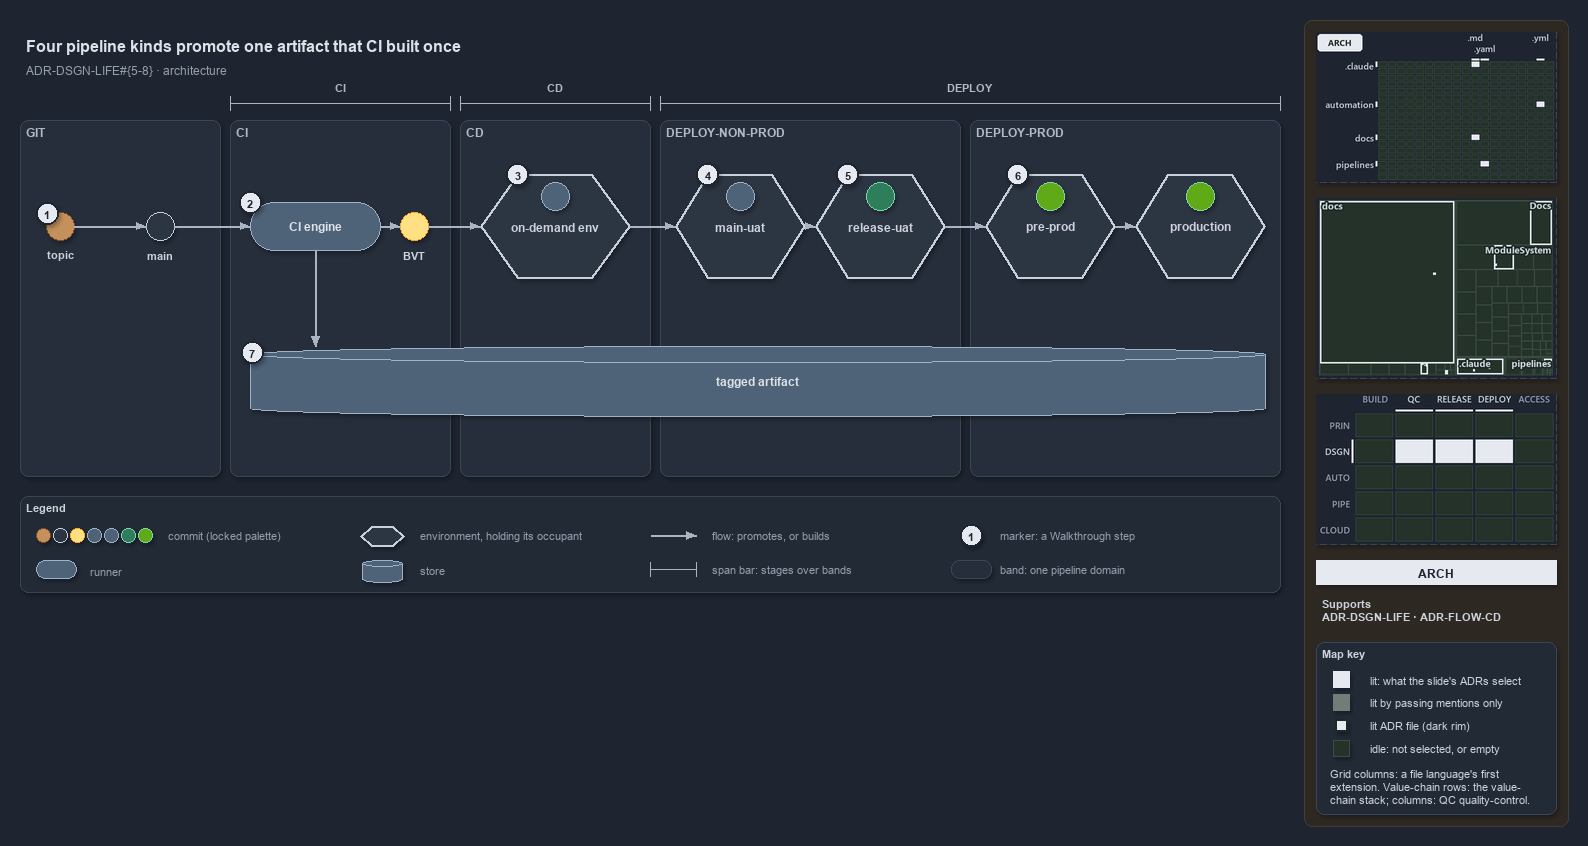

The diagram above was exported from draw.io. Its source (the exported page's mxGraphModel, read from the mxfile embedded in the PNG):
<mxGraphModel dx="1024" dy="768" grid="0" gridSize="10" guides="1" tooltips="1" connect="1" arrows="1" fold="1" page="1" pageScale="1" pageWidth="1572" pageHeight="600" background="#1E2430" math="0" shadow="1">
  <root>
    <mxCell id="0" />
    <mxCell id="1" parent="0" />
    <mxCell id="sidebar-bg" value="" style="rounded=1;arcSize=2;html=1;fillColor=#2E2823;strokeColor=#453C33;shadow=0;" vertex="1" parent="1">
      <mxGeometry x="1304" y="4" width="264" height="806" as="geometry" />
    </mxCell>
    <mxCell id="title" value="Four pipeline kinds promote one artifact that CI built once" style="text;html=1;align=left;verticalAlign=middle;fontSize=16;fontStyle=1;fontColor=#DDE2E9;" vertex="1" parent="1">
      <mxGeometry x="20" y="14" width="1260" height="30" as="geometry" />
    </mxCell>
    <mxCell id="subtitle" value="ADR-DSGN-LIFE#{5-8} &amp;#183; architecture" style="text;html=1;align=left;verticalAlign=middle;fontSize=12;fontColor=#949FAE;" vertex="1" parent="1">
      <mxGeometry x="20" y="44" width="1240" height="20" as="geometry" />
    </mxCell>
    <mxCell id="span-ci" value="" style="shape=crossbar;whiteSpace=wrap;html=1;rounded=1;fillColor=none;strokeColor=#AAB4C3;strokeWidth=1.5;" vertex="1" parent="1">
      <mxGeometry x="230" y="80" width="220" height="14" as="geometry" />
    </mxCell>
    <mxCell id="span-ci-label" value="CI" style="text;html=1;align=center;verticalAlign=middle;fontSize=11;fontStyle=1;fontColor=#B0BAC7;labelBackgroundColor=#262E3B;" vertex="1" parent="1">
      <mxGeometry x="305" y="62" width="70" height="16" as="geometry" />
    </mxCell>
    <mxCell id="span-cd" value="" style="shape=crossbar;whiteSpace=wrap;html=1;rounded=1;fillColor=none;strokeColor=#AAB4C3;strokeWidth=1.5;" vertex="1" parent="1">
      <mxGeometry x="460" y="80" width="190" height="14" as="geometry" />
    </mxCell>
    <mxCell id="span-cd-label" value="CD" style="text;html=1;align=center;verticalAlign=middle;fontSize=11;fontStyle=1;fontColor=#B0BAC7;labelBackgroundColor=#262E3B;" vertex="1" parent="1">
      <mxGeometry x="520" y="62" width="70" height="16" as="geometry" />
    </mxCell>
    <mxCell id="span-deploy" value="" style="shape=crossbar;whiteSpace=wrap;html=1;rounded=1;fillColor=none;strokeColor=#AAB4C3;strokeWidth=1.5;" vertex="1" parent="1">
      <mxGeometry x="660" y="80" width="620" height="14" as="geometry" />
    </mxCell>
    <mxCell id="span-deploy-label" value="DEPLOY" style="text;html=1;align=center;verticalAlign=middle;fontSize=11;fontStyle=1;fontColor=#B0BAC7;labelBackgroundColor=#262E3B;" vertex="1" parent="1">
      <mxGeometry x="935" y="62" width="70" height="16" as="geometry" />
    </mxCell>
    <mxCell id="band-git" value="GIT" style="rounded=1;html=1;arcSize=3;fillColor=#262E3B;strokeColor=#3A4555;verticalAlign=top;align=left;spacingLeft=8;fontStyle=1;fontSize=12;fontColor=#B0BAC7;" vertex="1" parent="1">
      <mxGeometry x="20" y="104" width="200" height="356" as="geometry" />
    </mxCell>
    <mxCell id="band-ci" value="CI" style="rounded=1;html=1;arcSize=3;fillColor=#262E3B;strokeColor=#3A4555;verticalAlign=top;align=left;spacingLeft=8;fontStyle=1;fontSize=12;fontColor=#B0BAC7;" vertex="1" parent="1">
      <mxGeometry x="230" y="104" width="220" height="356" as="geometry" />
    </mxCell>
    <mxCell id="band-cd" value="CD" style="rounded=1;html=1;arcSize=3;fillColor=#262E3B;strokeColor=#3A4555;verticalAlign=top;align=left;spacingLeft=8;fontStyle=1;fontSize=12;fontColor=#B0BAC7;" vertex="1" parent="1">
      <mxGeometry x="460" y="104" width="190" height="356" as="geometry" />
    </mxCell>
    <mxCell id="band-nonprod" value="DEPLOY-NON-PROD" style="rounded=1;html=1;arcSize=3;fillColor=#262E3B;strokeColor=#3A4555;verticalAlign=top;align=left;spacingLeft=8;fontStyle=1;fontSize=12;fontColor=#B0BAC7;" vertex="1" parent="1">
      <mxGeometry x="660" y="104" width="300" height="356" as="geometry" />
    </mxCell>
    <mxCell id="band-prod" value="DEPLOY-PROD" style="rounded=1;html=1;arcSize=3;fillColor=#262E3B;strokeColor=#3A4555;verticalAlign=top;align=left;spacingLeft=8;fontStyle=1;fontSize=12;fontColor=#B0BAC7;" vertex="1" parent="1">
      <mxGeometry x="970" y="104" width="310" height="356" as="geometry" />
    </mxCell>
    <mxCell id="dot-topic" value="" style="ellipse;html=1;fillColor=#C4915C;strokeColor=#7A4B25;strokeWidth=1.5;fontStyle=1;fontSize=11;fontColor=#CDD3DC;" vertex="1" parent="1">
      <mxGeometry x="46" y="196" width="28" height="28" as="geometry" />
    </mxCell>
    <mxCell id="dot-topic-name" value="topic" style="text;html=1;align=center;verticalAlign=middle;fontSize=11;fontStyle=1;fontColor=#CDD3DC;" vertex="1" parent="1">
      <mxGeometry x="30" y="230" width="60" height="16" as="geometry" />
    </mxCell>
    <mxCell id="dot-main" value="" style="ellipse;html=1;fillColor=#2C3542;strokeColor=#C7D0DB;strokeWidth=1.5;fontStyle=1;fontSize=11;fontColor=#CDD3DC;" vertex="1" parent="1">
      <mxGeometry x="146" y="196" width="28" height="28" as="geometry" />
    </mxCell>
    <mxCell id="dot-main-name" value="main" style="text;html=1;align=center;verticalAlign=middle;fontSize=11;fontStyle=1;fontColor=#CDD3DC;" vertex="1" parent="1">
      <mxGeometry x="115" y="230" width="90" height="16" as="geometry" />
    </mxCell>
    <mxCell id="run-ci" value="&lt;b&gt;CI engine&lt;/b&gt;" style="rounded=1;arcSize=50;whiteSpace=wrap;html=1;fillColor=#4E6378;strokeColor=#9FB3C8;fontColor=#DDE2E9;fontSize=12;" vertex="1" parent="1">
      <mxGeometry x="250" y="186" width="130" height="48" as="geometry" />
    </mxCell>
    <mxCell id="dot-bvt" value="" style="ellipse;html=1;fillColor=#FFE082;strokeColor=#F9A825;strokeWidth=1.5;fontStyle=1;fontSize=11;fontColor=#CDD3DC;" vertex="1" parent="1">
      <mxGeometry x="400" y="196" width="28" height="28" as="geometry" />
    </mxCell>
    <mxCell id="dot-bvt-name" value="BVT" style="text;html=1;align=center;verticalAlign=middle;fontSize=11;fontStyle=1;fontColor=#CDD3DC;" vertex="1" parent="1">
      <mxGeometry x="369" y="230" width="90" height="16" as="geometry" />
    </mxCell>
    <mxCell id="env-ondemand" value="&lt;b&gt;on-demand env&lt;/b&gt;" style="shape=hexagon;perimeter=hexagonPerimeter2;whiteSpace=wrap;html=1;fillColor=#2C3542;strokeColor=#C7D0DB;strokeWidth=2;fontColor=#CDD3DC;fontSize=12;" vertex="1" parent="1">
      <mxGeometry x="480" y="158" width="150" height="104" as="geometry" />
    </mxCell>
    <mxCell id="env-ondemand-occupant" value="" style="ellipse;html=1;fillColor=#4E6378;strokeColor=#9FB3C8;strokeWidth=1.5;fontStyle=1;fontSize=11;fontColor=#CDD3DC;" vertex="1" parent="1">
      <mxGeometry x="541" y="166" width="28" height="28" as="geometry" />
    </mxCell>
    <mxCell id="env-mainuat" value="&lt;b&gt;main-uat&lt;/b&gt;" style="shape=hexagon;perimeter=hexagonPerimeter2;whiteSpace=wrap;html=1;fillColor=#2C3542;strokeColor=#C7D0DB;strokeWidth=2;fontColor=#CDD3DC;fontSize=12;" vertex="1" parent="1">
      <mxGeometry x="675" y="158" width="130" height="104" as="geometry" />
    </mxCell>
    <mxCell id="env-mainuat-occupant" value="" style="ellipse;html=1;fillColor=#4E6378;strokeColor=#9FB3C8;strokeWidth=1.5;fontStyle=1;fontSize=11;fontColor=#CDD3DC;" vertex="1" parent="1">
      <mxGeometry x="726" y="166" width="28" height="28" as="geometry" />
    </mxCell>
    <mxCell id="env-releaseuat" value="&lt;b&gt;release-uat&lt;/b&gt;" style="shape=hexagon;perimeter=hexagonPerimeter2;whiteSpace=wrap;html=1;fillColor=#2C3542;strokeColor=#C7D0DB;strokeWidth=2;fontColor=#CDD3DC;fontSize=12;" vertex="1" parent="1">
      <mxGeometry x="815" y="158" width="130" height="104" as="geometry" />
    </mxCell>
    <mxCell id="env-releaseuat-occupant" value="" style="ellipse;html=1;fillColor=#2E7D5B;strokeColor=#7FD3AE;strokeWidth=1.5;fontStyle=1;fontSize=11;fontColor=#CDD3DC;" vertex="1" parent="1">
      <mxGeometry x="866" y="166" width="28" height="28" as="geometry" />
    </mxCell>
    <mxCell id="env-preprod" value="&lt;b&gt;pre-prod&lt;/b&gt;" style="shape=hexagon;perimeter=hexagonPerimeter2;whiteSpace=wrap;html=1;fillColor=#2C3542;strokeColor=#C7D0DB;strokeWidth=2;fontColor=#CDD3DC;fontSize=12;" vertex="1" parent="1">
      <mxGeometry x="985" y="158" width="130" height="104" as="geometry" />
    </mxCell>
    <mxCell id="env-preprod-occupant" value="" style="ellipse;html=1;fillColor=#60a917;strokeColor=#7FD3AE;strokeWidth=1.5;fontStyle=1;fontSize=11;fontColor=#CDD3DC;" vertex="1" parent="1">
      <mxGeometry x="1036" y="166" width="28" height="28" as="geometry" />
    </mxCell>
    <mxCell id="env-production" value="&lt;b&gt;production&lt;/b&gt;" style="shape=hexagon;perimeter=hexagonPerimeter2;whiteSpace=wrap;html=1;fillColor=#2C3542;strokeColor=#C7D0DB;strokeWidth=2;fontColor=#CDD3DC;fontSize=12;" vertex="1" parent="1">
      <mxGeometry x="1135" y="158" width="130" height="104" as="geometry" />
    </mxCell>
    <mxCell id="env-production-occupant" value="" style="ellipse;html=1;fillColor=#60a917;strokeColor=#7FD3AE;strokeWidth=1.5;fontStyle=1;fontSize=11;fontColor=#CDD3DC;" vertex="1" parent="1">
      <mxGeometry x="1186" y="166" width="28" height="28" as="geometry" />
    </mxCell>
    <mxCell id="store-artifact" value="&lt;b&gt;tagged artifact&lt;/b&gt;" style="shape=cylinder3;boundedLbl=1;backgroundOutline=1;size=8;whiteSpace=wrap;html=1;fillColor=#4E6378;strokeColor=#9FB3C8;fontColor=#DDE2E9;fontSize=12;" vertex="1" parent="1">
      <mxGeometry x="250" y="330" width="1015" height="70" as="geometry" />
    </mxCell>
    <mxCell id="edge-topic-main" value="" style="edgeStyle=orthogonalEdgeStyle;rounded=1;html=1;fontSize=11;endArrow=block;strokeColor=#AAB4C3;fontColor=#CDD3DC;shadow=0;" edge="1" parent="1" source="dot-topic" target="dot-main">
      <mxGeometry relative="1" as="geometry" />
    </mxCell>
    <mxCell id="edge-main-ci" value="" style="edgeStyle=orthogonalEdgeStyle;rounded=1;html=1;fontSize=11;endArrow=block;strokeColor=#AAB4C3;fontColor=#CDD3DC;shadow=0;" edge="1" parent="1" source="dot-main" target="run-ci">
      <mxGeometry relative="1" as="geometry" />
    </mxCell>
    <mxCell id="edge-ci-bvt" value="" style="edgeStyle=orthogonalEdgeStyle;rounded=1;html=1;fontSize=11;endArrow=block;strokeColor=#AAB4C3;fontColor=#CDD3DC;shadow=0;" edge="1" parent="1" source="run-ci" target="dot-bvt">
      <mxGeometry relative="1" as="geometry" />
    </mxCell>
    <mxCell id="edge-bvt-ondemand" value="" style="edgeStyle=orthogonalEdgeStyle;rounded=1;html=1;fontSize=11;endArrow=block;strokeColor=#AAB4C3;fontColor=#CDD3DC;shadow=0;" edge="1" parent="1" source="dot-bvt" target="env-ondemand">
      <mxGeometry relative="1" as="geometry" />
    </mxCell>
    <mxCell id="edge-ondemand-mainuat" value="" style="edgeStyle=orthogonalEdgeStyle;rounded=1;html=1;fontSize=11;endArrow=block;strokeColor=#AAB4C3;fontColor=#CDD3DC;shadow=0;" edge="1" parent="1" source="env-ondemand" target="env-mainuat">
      <mxGeometry relative="1" as="geometry" />
    </mxCell>
    <mxCell id="edge-mainuat-releaseuat" value="" style="edgeStyle=orthogonalEdgeStyle;rounded=1;html=1;fontSize=11;endArrow=block;strokeColor=#AAB4C3;fontColor=#CDD3DC;shadow=0;" edge="1" parent="1" source="env-mainuat" target="env-releaseuat">
      <mxGeometry relative="1" as="geometry" />
    </mxCell>
    <mxCell id="edge-releaseuat-preprod" value="" style="edgeStyle=orthogonalEdgeStyle;rounded=1;html=1;fontSize=11;endArrow=block;strokeColor=#AAB4C3;fontColor=#CDD3DC;shadow=0;" edge="1" parent="1" source="env-releaseuat" target="env-preprod">
      <mxGeometry relative="1" as="geometry" />
    </mxCell>
    <mxCell id="edge-preprod-production" value="" style="edgeStyle=orthogonalEdgeStyle;rounded=1;html=1;fontSize=11;endArrow=block;strokeColor=#AAB4C3;fontColor=#CDD3DC;shadow=0;" edge="1" parent="1" source="env-preprod" target="env-production">
      <mxGeometry relative="1" as="geometry" />
    </mxCell>
    <mxCell id="p-ci-artifact-a" value="" style="text;html=1;strokeColor=none;fillColor=none;" vertex="1" parent="1">
      <mxGeometry x="315" y="234" width="1" height="1" as="geometry" />
    </mxCell>
    <mxCell id="p-ci-artifact-b" value="" style="text;html=1;strokeColor=none;fillColor=none;" vertex="1" parent="1">
      <mxGeometry x="315" y="330" width="1" height="1" as="geometry" />
    </mxCell>
    <mxCell id="edge-ci-artifact" value="" style="edgeStyle=orthogonalEdgeStyle;rounded=1;html=1;fontSize=11;endArrow=block;strokeColor=#AAB4C3;fontColor=#CDD3DC;shadow=0;" edge="1" parent="1" source="p-ci-artifact-a" target="p-ci-artifact-b">
      <mxGeometry relative="1" as="geometry" />
    </mxCell>
    <mxCell id="mark-1" value="1" style="ellipse;html=1;fillColor=#E6EAF0;strokeColor=#1E2430;strokeWidth=2;fontColor=#1E2430;fontStyle=1;fontSize=11;" vertex="1" parent="1">
      <mxGeometry x="36" y="186" width="22" height="22" as="geometry" />
    </mxCell>
    <mxCell id="mark-2" value="2" style="ellipse;html=1;fillColor=#E6EAF0;strokeColor=#1E2430;strokeWidth=2;fontColor=#1E2430;fontStyle=1;fontSize=11;" vertex="1" parent="1">
      <mxGeometry x="239" y="175" width="22" height="22" as="geometry" />
    </mxCell>
    <mxCell id="mark-3" value="3" style="ellipse;html=1;fillColor=#E6EAF0;strokeColor=#1E2430;strokeWidth=2;fontColor=#1E2430;fontStyle=1;fontSize=11;" vertex="1" parent="1">
      <mxGeometry x="506.5" y="147" width="22" height="22" as="geometry" />
    </mxCell>
    <mxCell id="mark-4" value="4" style="ellipse;html=1;fillColor=#E6EAF0;strokeColor=#1E2430;strokeWidth=2;fontColor=#1E2430;fontStyle=1;fontSize=11;" vertex="1" parent="1">
      <mxGeometry x="696.5" y="147" width="22" height="22" as="geometry" />
    </mxCell>
    <mxCell id="mark-5" value="5" style="ellipse;html=1;fillColor=#E6EAF0;strokeColor=#1E2430;strokeWidth=2;fontColor=#1E2430;fontStyle=1;fontSize=11;" vertex="1" parent="1">
      <mxGeometry x="836.5" y="147" width="22" height="22" as="geometry" />
    </mxCell>
    <mxCell id="mark-6" value="6" style="ellipse;html=1;fillColor=#E6EAF0;strokeColor=#1E2430;strokeWidth=2;fontColor=#1E2430;fontStyle=1;fontSize=11;" vertex="1" parent="1">
      <mxGeometry x="1006.5" y="147" width="22" height="22" as="geometry" />
    </mxCell>
    <mxCell id="mark-7" value="7" style="ellipse;html=1;fillColor=#E6EAF0;strokeColor=#1E2430;strokeWidth=2;fontColor=#1E2430;fontStyle=1;fontSize=11;" vertex="1" parent="1">
      <mxGeometry x="241" y="325" width="22" height="22" as="geometry" />
    </mxCell>
    <mxCell id="legend" value="&lt;b&gt;Legend&lt;/b&gt;" style="rounded=1;whiteSpace=wrap;html=1;arcSize=6;fillColor=#222A36;strokeColor=#3A4555;align=left;verticalAlign=top;spacing=8;fontSize=11;fontColor=#CDD3DC;" vertex="1" parent="1">
      <mxGeometry x="20" y="480" width="1260" height="96" as="geometry" />
    </mxCell>
    <mxCell id="legend-commit-0" value="" style="ellipse;html=1;fillColor=#C4915C;strokeColor=#7A4B25;strokeWidth=1.5;fontStyle=1;fontSize=11;fontColor=#CDD3DC;" vertex="1" parent="1">
      <mxGeometry x="36" y="512" width="14" height="14" as="geometry" />
    </mxCell>
    <mxCell id="legend-commit-1" value="" style="ellipse;html=1;fillColor=#2C3542;strokeColor=#C7D0DB;strokeWidth=1.5;fontStyle=1;fontSize=11;fontColor=#CDD3DC;" vertex="1" parent="1">
      <mxGeometry x="53" y="512" width="14" height="14" as="geometry" />
    </mxCell>
    <mxCell id="legend-commit-2" value="" style="ellipse;html=1;fillColor=#FFE082;strokeColor=#F9A825;strokeWidth=1.5;fontStyle=1;fontSize=11;fontColor=#CDD3DC;" vertex="1" parent="1">
      <mxGeometry x="70" y="512" width="14" height="14" as="geometry" />
    </mxCell>
    <mxCell id="legend-commit-3" value="" style="ellipse;html=1;fillColor=#4E6378;strokeColor=#9FB3C8;strokeWidth=1.5;fontStyle=1;fontSize=11;fontColor=#CDD3DC;" vertex="1" parent="1">
      <mxGeometry x="87" y="512" width="14" height="14" as="geometry" />
    </mxCell>
    <mxCell id="legend-commit-4" value="" style="ellipse;html=1;fillColor=#4E6378;strokeColor=#9FB3C8;strokeWidth=1.5;fontStyle=1;fontSize=11;fontColor=#CDD3DC;" vertex="1" parent="1">
      <mxGeometry x="104" y="512" width="14" height="14" as="geometry" />
    </mxCell>
    <mxCell id="legend-commit-5" value="" style="ellipse;html=1;fillColor=#2E7D5B;strokeColor=#7FD3AE;strokeWidth=1.5;fontStyle=1;fontSize=11;fontColor=#CDD3DC;" vertex="1" parent="1">
      <mxGeometry x="121" y="512" width="14" height="14" as="geometry" />
    </mxCell>
    <mxCell id="legend-commit-6" value="" style="ellipse;html=1;fillColor=#60a917;strokeColor=#7FD3AE;strokeWidth=1.5;fontStyle=1;fontSize=11;fontColor=#CDD3DC;" vertex="1" parent="1">
      <mxGeometry x="138" y="512" width="14" height="14" as="geometry" />
    </mxCell>
    <mxCell id="legend-commit-text" value="commit (locked palette)" style="text;html=1;align=left;verticalAlign=middle;fontSize=11;fontColor=#949FAE;" vertex="1" parent="1">
      <mxGeometry x="162" y="509" width="180" height="20" as="geometry" />
    </mxCell>
    <mxCell id="legend-runner" value="" style="rounded=1;arcSize=50;whiteSpace=wrap;html=1;fillColor=#4E6378;strokeColor=#9FB3C8;fontColor=#DDE2E9;fontSize=12;" vertex="1" parent="1">
      <mxGeometry x="36" y="544" width="40" height="18" as="geometry" />
    </mxCell>
    <mxCell id="legend-runner-text" value="runner" style="text;html=1;align=left;verticalAlign=middle;fontSize=11;fontColor=#949FAE;" vertex="1" parent="1">
      <mxGeometry x="84" y="543" width="180" height="20" as="geometry" />
    </mxCell>
    <mxCell id="legend-env" value="" style="shape=hexagon;perimeter=hexagonPerimeter2;whiteSpace=wrap;html=1;fillColor=#2C3542;strokeColor=#C7D0DB;strokeWidth=2;fontColor=#CDD3DC;fontSize=12;" vertex="1" parent="1">
      <mxGeometry x="360" y="510" width="44" height="20" as="geometry" />
    </mxCell>
    <mxCell id="legend-env-text" value="environment, holding its occupant" style="text;html=1;align=left;verticalAlign=middle;fontSize=11;fontColor=#949FAE;" vertex="1" parent="1">
      <mxGeometry x="414" y="509" width="220" height="20" as="geometry" />
    </mxCell>
    <mxCell id="legend-store" value="" style="shape=cylinder3;boundedLbl=1;backgroundOutline=1;size=8;whiteSpace=wrap;html=1;fillColor=#4E6378;strokeColor=#9FB3C8;fontColor=#DDE2E9;fontSize=12;" vertex="1" parent="1">
      <mxGeometry x="362" y="544" width="40" height="22" as="geometry" />
    </mxCell>
    <mxCell id="legend-store-text" value="store" style="text;html=1;align=left;verticalAlign=middle;fontSize=11;fontColor=#949FAE;" vertex="1" parent="1">
      <mxGeometry x="414" y="543" width="200" height="20" as="geometry" />
    </mxCell>
    <mxCell id="legend-flow-a" value="" style="text;html=1;strokeColor=none;fillColor=none;" vertex="1" parent="1">
      <mxGeometry x="650" y="519" width="1" height="1" as="geometry" />
    </mxCell>
    <mxCell id="legend-flow-b" value="" style="text;html=1;strokeColor=none;fillColor=none;" vertex="1" parent="1">
      <mxGeometry x="696" y="519" width="1" height="1" as="geometry" />
    </mxCell>
    <mxCell id="legend-flow" value="" style="edgeStyle=orthogonalEdgeStyle;rounded=1;html=1;fontSize=11;endArrow=block;strokeColor=#AAB4C3;fontColor=#CDD3DC;shadow=0;" edge="1" parent="1" source="legend-flow-a" target="legend-flow-b">
      <mxGeometry relative="1" as="geometry" />
    </mxCell>
    <mxCell id="legend-flow-text" value="flow: promotes, or builds" style="text;html=1;align=left;verticalAlign=middle;fontSize=11;fontColor=#949FAE;" vertex="1" parent="1">
      <mxGeometry x="706" y="509" width="220" height="20" as="geometry" />
    </mxCell>
    <mxCell id="legend-span" value="" style="shape=crossbar;whiteSpace=wrap;html=1;rounded=1;fillColor=none;strokeColor=#AAB4C3;strokeWidth=1.5;" vertex="1" parent="1">
      <mxGeometry x="650" y="546" width="46" height="14" as="geometry" />
    </mxCell>
    <mxCell id="legend-span-text" value="span bar: stages over bands" style="text;html=1;align=left;verticalAlign=middle;fontSize=11;fontColor=#949FAE;" vertex="1" parent="1">
      <mxGeometry x="706" y="543" width="220" height="20" as="geometry" />
    </mxCell>
    <mxCell id="legend-mark" value="1" style="ellipse;html=1;fillColor=#E6EAF0;strokeColor=#1E2430;strokeWidth=2;fontColor=#1E2430;fontStyle=1;fontSize=11;" vertex="1" parent="1">
      <mxGeometry x="960" y="508" width="22" height="22" as="geometry" />
    </mxCell>
    <mxCell id="legend-mark-text" value="marker: a Walkthrough step" style="text;html=1;align=left;verticalAlign=middle;fontSize=11;fontColor=#949FAE;" vertex="1" parent="1">
      <mxGeometry x="994" y="509" width="220" height="20" as="geometry" />
    </mxCell>
    <mxCell id="legend-band" value="" style="rounded=1;html=1;arcSize=3;fillColor=#262E3B;strokeColor=#3A4555;" vertex="1" parent="1">
      <mxGeometry x="951" y="544" width="40" height="18" as="geometry" />
    </mxCell>
    <mxCell id="legend-band-text" value="band: one pipeline domain" style="text;html=1;align=left;verticalAlign=middle;fontSize=11;fontColor=#949FAE;" vertex="1" parent="1">
      <mxGeometry x="994" y="543" width="220" height="20" as="geometry" />
    </mxCell>
    <mxCell id="minimap-grid" value="" style="shape=image;html=1;imageAspect=0;aspect=fixed;verticalLabelPosition=bottom;strokeColor=#3A4555;dashed=1;fillColor=#222A36;image=data:image/png,(base64 omitted: 10892 chars);" vertex="1" parent="1">
      <mxGeometry x="1316" y="16" width="240" height="150" as="geometry" />
    </mxCell>
    <mxCell id="minimap-tree" value="" style="shape=image;html=1;imageAspect=0;aspect=fixed;verticalLabelPosition=bottom;strokeColor=#3A4555;dashed=1;fillColor=#222A36;image=data:image/png,(base64 omitted: 14420 chars);" vertex="1" parent="1">
      <mxGeometry x="1316" y="182" width="240" height="180" as="geometry" />
    </mxCell>
    <mxCell id="minimap-chain" value="" style="shape=image;html=1;imageAspect=0;aspect=fixed;verticalLabelPosition=bottom;strokeColor=#3A4555;dashed=1;fillColor=#222A36;image=data:image/png,(base64 omitted: 13568 chars);" vertex="1" parent="1">
      <mxGeometry x="1316" y="378" width="240" height="150" as="geometry" />
    </mxCell>
    <mxCell id="lens-badge" value="ARCH" style="rounded=0;whiteSpace=wrap;html=1;align=center;verticalAlign=middle;fontSize=12;fontStyle=1;fontColor=#1E2430;fillColor=#E6EAF0;strokeColor=none;" vertex="1" parent="1">
      <mxGeometry x="1316" y="544" width="240" height="24" as="geometry" />
    </mxCell>
    <mxCell id="supports" value="&lt;b&gt;Supports&lt;/b&gt;&lt;br&gt;ADR-DSGN-LIFE &amp;#183; ADR-FLOW-CD" style="text;html=1;whiteSpace=wrap;align=left;verticalAlign=top;fontSize=11;fontColor=#CDD3DC;" vertex="1" parent="1">
      <mxGeometry x="1316" y="576" width="240" height="38" as="geometry" />
    </mxCell>
    <mxCell id="mapkey" value="&lt;b&gt;Map key&lt;/b&gt;" style="rounded=1;arcSize=6;whiteSpace=wrap;html=1;align=left;verticalAlign=top;fontSize=11;fontColor=#CDD3DC;fillColor=#222A36;strokeColor=#3A4555;spacingLeft=8;spacingTop=2;" vertex="1" parent="1">
      <mxGeometry x="1316" y="626" width="240" height="172" as="geometry" />
    </mxCell>
    <mxCell id="mapkey-lit" value="" style="rounded=0;html=1;fillColor=#E6EAF0;strokeColor=#E6EAF0;" vertex="1" parent="1">
      <mxGeometry x="1333.0" y="655.0" width="16" height="16" as="geometry" />
    </mxCell>
    <mxCell id="mapkey-lit-text" value="lit: what the slide's ADRs select" style="text;html=1;align=left;verticalAlign=middle;fontSize=11;fontColor=#CDD3DC;" vertex="1" parent="1">
      <mxGeometry x="1364" y="653" width="184" height="20" as="geometry" />
    </mxCell>
    <mxCell id="mapkey-touched" value="" style="rounded=0;html=1;fillColor=#727C79;strokeColor=#727C79;" vertex="1" parent="1">
      <mxGeometry x="1333.0" y="678.0" width="16" height="16" as="geometry" />
    </mxCell>
    <mxCell id="mapkey-touched-text" value="lit by passing mentions only" style="text;html=1;align=left;verticalAlign=middle;fontSize=11;fontColor=#CDD3DC;" vertex="1" parent="1">
      <mxGeometry x="1364" y="676" width="184" height="20" as="geometry" />
    </mxCell>
    <mxCell id="mapkey-adr" value="" style="rounded=0;html=1;fillColor=#E6EAF0;strokeColor=#1C2A24;strokeWidth=2;" vertex="1" parent="1">
      <mxGeometry x="1335.0" y="703.0" width="12" height="12" as="geometry" />
    </mxCell>
    <mxCell id="mapkey-adr-text" value="lit ADR file (dark rim)" style="text;html=1;align=left;verticalAlign=middle;fontSize=11;fontColor=#CDD3DC;" vertex="1" parent="1">
      <mxGeometry x="1364" y="699" width="184" height="20" as="geometry" />
    </mxCell>
    <mxCell id="mapkey-idle" value="" style="rounded=0;html=1;fillColor=#243229;strokeColor=#3B4D43;" vertex="1" parent="1">
      <mxGeometry x="1333.0" y="724.0" width="16" height="16" as="geometry" />
    </mxCell>
    <mxCell id="mapkey-idle-text" value="idle: not selected, or empty" style="text;html=1;align=left;verticalAlign=middle;fontSize=11;fontColor=#CDD3DC;" vertex="1" parent="1">
      <mxGeometry x="1364" y="722" width="184" height="20" as="geometry" />
    </mxCell>
    <mxCell id="mapkey-codes" value="Grid columns: a file language's first&lt;br&gt;extension. Value-chain rows: the value-&lt;br&gt;chain stack; columns: QC quality-control." style="text;html=1;align=left;verticalAlign=top;whiteSpace=wrap;fontSize=11;fontColor=#CDD3DC;" vertex="1" parent="1">
      <mxGeometry x="1324" y="746" width="224" height="46" as="geometry" />
    </mxCell>
  </root>
</mxGraphModel>